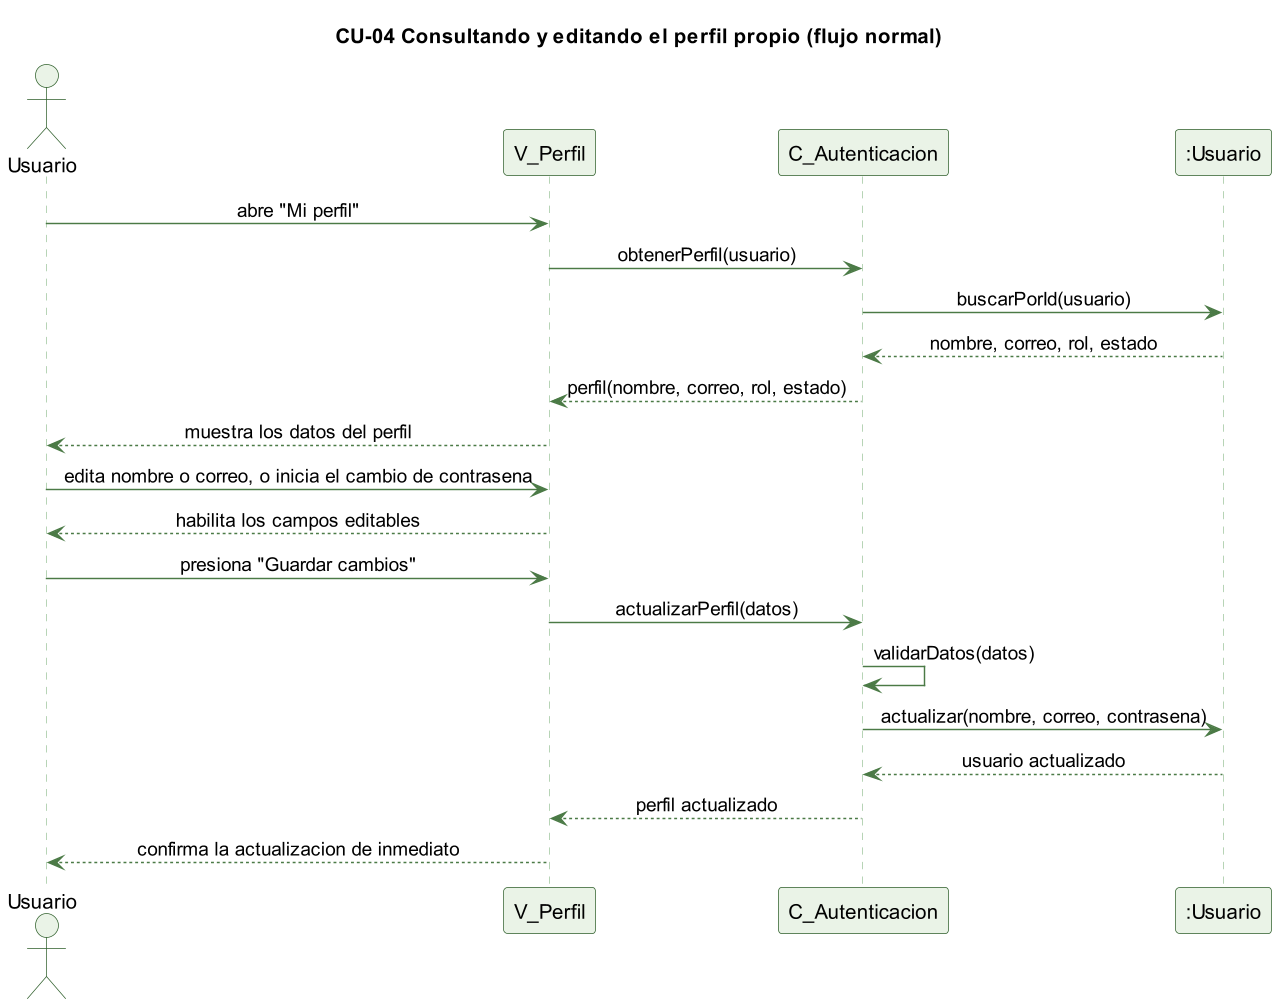

The diagram above was rendered by PlantUML. Its source (embedded in the PNG):
@startuml cu04-perfil-normal
skinparamlocked dpi 140
' CU-04 Consultando y editando el perfil propio - flujo normal
skinparam backgroundColor #FFFFFF
skinparam shadowing false
skinparam defaultFontName Helvetica
skinparam sequenceMessageAlign center
skinparam ParticipantBackgroundColor #EAF3E7
skinparam ParticipantBorderColor #2E5E2A
skinparam ActorBackgroundColor #EAF3E7
skinparam ActorBorderColor #2E5E2A
skinparam sequenceLifeLineBorderColor #9CC49A
skinparam ArrowColor #4B7A46

title CU-04 Consultando y editando el perfil propio (flujo normal)

actor Usuario
participant "V_Perfil" as V
participant "C_Autenticacion" as C
participant ":Usuario" as U

Usuario -> V : abre "Mi perfil"
V -> C : obtenerPerfil(usuario)
C -> U : buscarPorId(usuario)
U --> C : nombre, correo, rol, estado
C --> V : perfil(nombre, correo, rol, estado)
V --> Usuario : muestra los datos del perfil
Usuario -> V : edita nombre o correo, o inicia el cambio de contrasena
V --> Usuario : habilita los campos editables
Usuario -> V : presiona "Guardar cambios"
V -> C : actualizarPerfil(datos)
C -> C : validarDatos(datos)
C -> U : actualizar(nombre, correo, contrasena)
U --> C : usuario actualizado
C --> V : perfil actualizado
V --> Usuario : confirma la actualizacion de inmediato

@enduml